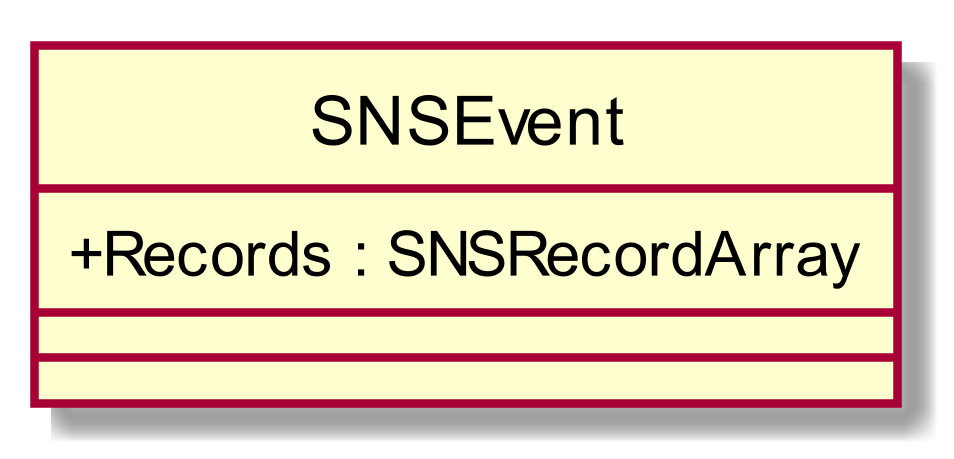

The diagram above was rendered by PlantUML. Its source (embedded in the PNG):
@startuml
scale 1000*1000
skinparam classAttributeIconSize 0
class SNSEvent{
+ Records : SNSRecordArray
__
__

}
hide circle
@enduml